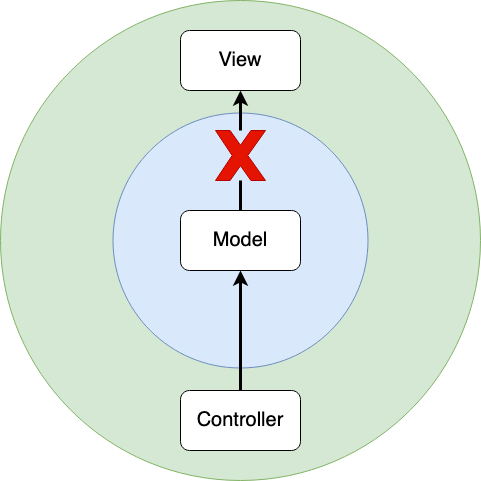

The diagram above was exported from draw.io. Its source (the exported page's mxGraphModel, read from the mxfile embedded in the PNG):
<mxGraphModel dx="946" dy="640" grid="1" gridSize="10" guides="1" tooltips="1" connect="1" arrows="1" fold="1" page="1" pageScale="1" pageWidth="827" pageHeight="1169" math="0" shadow="0">
  <root>
    <mxCell id="0" />
    <mxCell id="1" parent="0" />
    <mxCell id="SMhSp1ATRCEL3V7XOYa5-1" value="" style="ellipse;whiteSpace=wrap;html=1;aspect=fixed;fillColor=#d5e8d4;strokeColor=#82b366;" vertex="1" parent="1">
      <mxGeometry x="160" y="190" width="480" height="480" as="geometry" />
    </mxCell>
    <mxCell id="SMhSp1ATRCEL3V7XOYa5-2" value="" style="ellipse;whiteSpace=wrap;html=1;aspect=fixed;fillColor=#dae8fc;strokeColor=#6c8ebf;" vertex="1" parent="1">
      <mxGeometry x="272.5" y="302.5" width="255" height="255" as="geometry" />
    </mxCell>
    <mxCell id="SMhSp1ATRCEL3V7XOYa5-8" style="edgeStyle=orthogonalEdgeStyle;rounded=0;orthogonalLoop=1;jettySize=auto;html=1;exitX=0.5;exitY=0;exitDx=0;exitDy=0;entryX=0.5;entryY=1;entryDx=0;entryDy=0;fontSize=20;strokeWidth=3;" edge="1" parent="1" source="SMhSp1ATRCEL3V7XOYa5-3" target="SMhSp1ATRCEL3V7XOYa5-6">
      <mxGeometry relative="1" as="geometry" />
    </mxCell>
    <mxCell id="SMhSp1ATRCEL3V7XOYa5-3" value="&lt;font style=&quot;font-size: 20px&quot;&gt;Controller&lt;/font&gt;" style="rounded=1;whiteSpace=wrap;html=1;" vertex="1" parent="1">
      <mxGeometry x="340" y="580" width="120" height="60" as="geometry" />
    </mxCell>
    <mxCell id="SMhSp1ATRCEL3V7XOYa5-4" value="&lt;font style=&quot;font-size: 20px&quot;&gt;View&lt;/font&gt;" style="rounded=1;whiteSpace=wrap;html=1;" vertex="1" parent="1">
      <mxGeometry x="340" y="220" width="120" height="60" as="geometry" />
    </mxCell>
    <mxCell id="SMhSp1ATRCEL3V7XOYa5-9" style="edgeStyle=orthogonalEdgeStyle;rounded=0;orthogonalLoop=1;jettySize=auto;html=1;exitX=0.5;exitY=0;exitDx=0;exitDy=0;entryX=0.5;entryY=1;entryDx=0;entryDy=0;fontSize=20;strokeWidth=3;startArrow=none;" edge="1" parent="1" source="SMhSp1ATRCEL3V7XOYa5-10" target="SMhSp1ATRCEL3V7XOYa5-4">
      <mxGeometry relative="1" as="geometry" />
    </mxCell>
    <mxCell id="SMhSp1ATRCEL3V7XOYa5-6" value="&lt;font style=&quot;font-size: 20px&quot;&gt;Model&lt;/font&gt;" style="rounded=1;whiteSpace=wrap;html=1;" vertex="1" parent="1">
      <mxGeometry x="340" y="400" width="120" height="60" as="geometry" />
    </mxCell>
    <mxCell id="SMhSp1ATRCEL3V7XOYa5-10" value="" style="verticalLabelPosition=bottom;verticalAlign=top;html=1;shape=mxgraph.basic.x;fontSize=20;fillColor=#e51400;fontColor=#ffffff;strokeColor=#B20000;" vertex="1" parent="1">
      <mxGeometry x="375" y="320" width="50" height="50" as="geometry" />
    </mxCell>
    <mxCell id="SMhSp1ATRCEL3V7XOYa5-11" value="" style="edgeStyle=orthogonalEdgeStyle;rounded=0;orthogonalLoop=1;jettySize=auto;html=1;exitX=0.5;exitY=0;exitDx=0;exitDy=0;entryX=0.5;entryY=1;entryDx=0;entryDy=0;fontSize=20;strokeWidth=3;endArrow=none;" edge="1" parent="1" source="SMhSp1ATRCEL3V7XOYa5-6" target="SMhSp1ATRCEL3V7XOYa5-10">
      <mxGeometry relative="1" as="geometry">
        <mxPoint x="400" y="400" as="sourcePoint" />
        <mxPoint x="400" y="280" as="targetPoint" />
      </mxGeometry>
    </mxCell>
  </root>
</mxGraphModel>